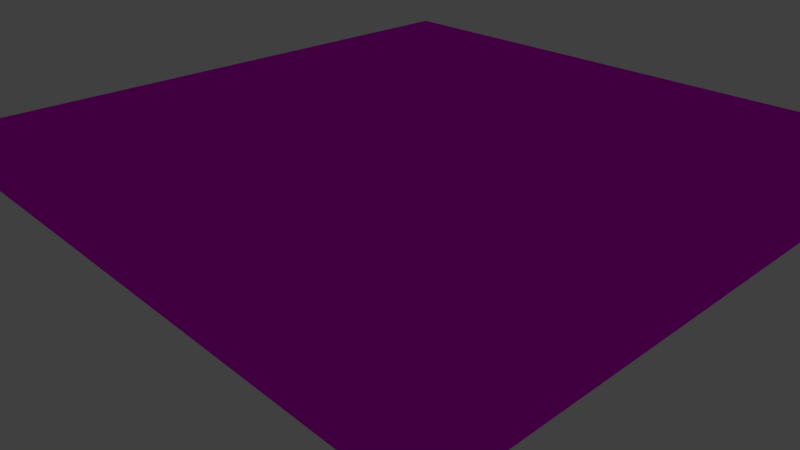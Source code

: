 # Source: board.blend  (saved by Blender 2.92.15; exported with 4.5.12 LTS)
import bpy
from mathutils import Matrix  # noqa: F401  (used for matrix-valued properties, if any)

bpy.ops.wm.read_factory_settings(use_empty=True)
scene = bpy.context.scene
scene.name = 'Scene'

# ---- collections
col_collection_1 = bpy.data.collections.new('Collection 1'); scene.collection.children.link(col_collection_1)
col_collection_2 = bpy.data.collections.new('Collection 2'); scene.collection.children.link(col_collection_2)

# ---- images (referenced by path relative to the original .blend; pixels are not part of the script)
import os
ASSET_DIR = os.environ.get("B2B_ASSET_DIR", "")  # directory of the original .blend (textures are referenced by path, not embedded)
HERE = os.path.dirname(os.path.abspath(__file__))  # packed textures are extracted next to this script under _unpacked/

def load_image(name, relpath, width, height, colorspace="sRGB"):
    """Load a texture the original file referenced (path relative to the .blend, or extracted next to this script)."""
    p = next((c for c in (os.path.join(HERE, relpath), os.path.join(ASSET_DIR, relpath)) if relpath and os.path.exists(c)), "")
    if p:
        img = bpy.data.images.load(p, check_existing=True)
        img.name = name
    else:  # same state as the original file: an image datablock whose file is absent (Cycles renders it pink)
        img = bpy.data.images.new(name, width, height)
        img.source = "FILE"
        img.filepath = "//" + (relpath or name)
    img.colorspace_settings.name = colorspace
    return img
img_board_texture_png = load_image('board_texture.png', 'board_texture.png', 1024, 1024, 'sRGB')

# ---- materials (node trees are filled in below, after node groups)
mat_material_001 = bpy.data.materials.new('Material.001')
mat_material_001.alpha_threshold = 0.0
mat_material_001.roughness = 0.5

# ---- material node trees
mat_material_001.use_nodes = True; mat_material_001.node_tree.nodes.clear()
_N = mat_material_001.node_tree.nodes; _L = mat_material_001.node_tree.links
n0 = _N.new('ShaderNodeOutputMaterial'); n0.name = 'Material Output'; n0.location = (300, 300)
n1 = _N.new('ShaderNodeBsdfDiffuse'); n1.name = 'Diffuse BSDF'; n1.location = (10, 300)
n2 = _N.new('ShaderNodeTexImage'); n2.name = 'Image Texture'; n2.location = (-180, 300)
n2.width = 140
n2.image = img_board_texture_png
_L.new(n1.outputs[0], n0.inputs[0])
_L.new(n2.outputs[0], n1.inputs[0])
n0.is_active_output = True

# ---- world
world_world = bpy.data.worlds.new('World'); scene.world = world_world
world_world.color = (0.05088, 0.05088, 0.05088)
world_world.use_sun_shadow = False
world_world.sun_shadow_jitter_overblur = 0.0
world_world.cycles.sampling_method = 'MANUAL'

# ---- cameras
cam_camera = bpy.data.cameras.new('Camera')
cam_camera.clip_end = 100.0
cam_camera.lens = 35.0
cam_camera.sensor_width = 32.0
cam_camera.sensor_height = 18.0
cam_camera.ortho_scale = 7.314
cam_camera.dof.focus_distance = 0.0

# ---- lights
light_lamp = bpy.data.lights.new('Lamp', 'POINT')
light_lamp.transmission_factor = 0.0
light_lamp.cutoff_distance = 30.0
light_lamp.energy = 100.0
light_lamp.shadow_buffer_clip_start = 1.001
light_lamp.shadow_soft_size = 0.1
light_lamp.shadow_maximum_resolution = 0.006
light_lamp.use_absolute_resolution = True

# ---- meshes
me_cube_001 = bpy.data.meshes.new('Cube.001')
me_cube_001.from_pydata([(-1.0, -1.0, -1.0), (-1.0, -1.0, 1.0), (-1.0, 1.0, -1.0), (-1.0, 1.0, 1.0), (1.0, -1.0, -1.0), (1.0, -1.0, 1.0), (1.0, 1.0, -1.0), (1.0, 1.0, 1.0)], [], [(0, 1, 3, 2), (2, 3, 7, 6), (6, 7, 5, 4), (4, 5, 1, 0), (2, 6, 4, 0), (7, 3, 1, 5)])
_uv = me_cube_001.uv_layers.new(name='UVMap')
_uv.uv.foreach_set('vector', [0.03952, 0.01847, 0.03952, 0.9918, 0.0458, 0.9894, 0.04088, 0.01601, 0.03617, 0.01847, 0.03617, 0.9918, 0.04066, 0.9894, 0.04558, 0.01601, 0.03952, 0.01847, 0.03952, 0.9918, 0.046, 0.9899, 0.046, 0.01652, 0.03617, 0.01847, 0.03617, 0.9918, 0.04773, 0.9879, 0.04773, 0.01457, 1.004, 1.003, 1.003, 1.008, 1.003, 0.004426, 1.004, -0.0004951, 1.004, 1.003, 0.001213, 1.003, 0.001213, -0.0004951, 1.004, -0.0004951])
me_cube_001.materials.append(mat_material_001)
me_cube_001.use_remesh_preserve_volume = False
me_cube_001.use_remesh_preserve_attributes = False
me_cube_001.use_mirror_vertex_groups = False
me_cube_001.update()

# ---- objects
ob_lamp = bpy.data.objects.new('Lamp', light_lamp)
ob_camera = bpy.data.objects.new('Camera', cam_camera)
ob_cube = bpy.data.objects.new('Cube', me_cube_001)

# ---- transforms, parenting, visibility, modifiers, constraints
ob_lamp.location = (4.076, 1.005, 5.904)
ob_lamp.rotation_euler = (0.6503, 0.05522, 1.866)
ob_lamp.lock_rotations_4d = False
ob_lamp.empty_display_type = 'ARROWS'
ob_lamp.color = (0.0, 0.0, 0.0, 0.0)
ob_lamp.lineart.crease_threshold = 0.0
ob_camera.location = (7.481, -6.508, 5.344)
ob_camera.rotation_euler = (1.109, 0.0, 0.8149)
ob_camera.lock_rotations_4d = False
ob_camera.empty_display_type = 'ARROWS'
ob_camera.color = (0.0, 0.0, 0.0, 0.0)
ob_camera.display_type = 'WIRE'
ob_camera.lineart.crease_threshold = 0.0
ob_cube.location = (0.4972, 0.4724, 1.511)
ob_cube.scale = (4.172, 4.172, 0.1016)
ob_cube.lineart.crease_threshold = 0.0

# ---- collection membership
col_collection_1.objects.link(ob_lamp)
col_collection_1.objects.link(ob_camera)
col_collection_2.objects.link(ob_cube)
def _layer_coll(name, lc=None):
    lc = lc or bpy.context.view_layer.layer_collection
    for c in lc.children:
        if c.name == name: return c
        r = _layer_coll(name, c)
        if r: return r
_layer_coll('Collection 1').exclude = True

# ---- scene / render settings (as saved in the file)
scene.camera = ob_camera
scene.frame_start = 1; scene.frame_end = 250; scene.frame_set(214)
scene.render.engine = 'CYCLES'
scene.render.resolution_percentage = 50
scene.render.dither_intensity = 0.0
scene.cycles.use_denoising = False
scene.cycles.samples = 128
scene.cycles.sampling_pattern = 'TABULATED_SOBOL'
scene.cycles.use_adaptive_sampling = False
scene.cycles.use_light_tree = False
scene.cycles.blur_glossy = 0.0
scene.cycles.sample_clamp_indirect = 0.0
scene.view_settings.view_transform = 'Standard'
bpy.context.view_layer.update()

